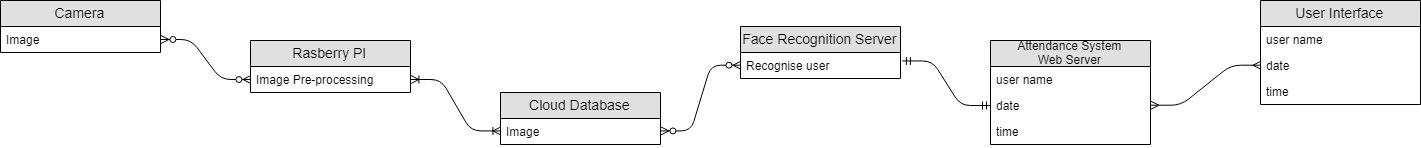

The diagram above was exported from draw.io. Its source (the exported page's mxGraphModel, read from the mxfile embedded in the PNG):
<mxGraphModel dx="3111" dy="1031" grid="1" gridSize="10" guides="1" tooltips="1" connect="1" arrows="1" fold="1" page="1" pageScale="1" pageWidth="1100" pageHeight="850" background="#ffffff" math="0" shadow="0">
  <root>
    <mxCell id="0" />
    <mxCell id="1" parent="0" />
    <mxCell id="PUToFc3Lek4UfLYDTevN-12" value="Camera" style="swimlane;fontStyle=0;childLayout=stackLayout;horizontal=1;startSize=26;fillColor=#e0e0e0;horizontalStack=0;resizeParent=1;resizeParentMax=0;resizeLast=0;collapsible=1;marginBottom=0;swimlaneFillColor=#ffffff;align=center;fontSize=14;" vertex="1" parent="1">
      <mxGeometry x="-230" y="390" width="160" height="52" as="geometry" />
    </mxCell>
    <mxCell id="PUToFc3Lek4UfLYDTevN-13" value="Image" style="text;strokeColor=none;fillColor=none;spacingLeft=4;spacingRight=4;overflow=hidden;rotatable=0;points=[[0,0.5],[1,0.5]];portConstraint=eastwest;fontSize=12;" vertex="1" parent="PUToFc3Lek4UfLYDTevN-12">
      <mxGeometry y="26" width="160" height="26" as="geometry" />
    </mxCell>
    <mxCell id="PUToFc3Lek4UfLYDTevN-16" value="Rasberry PI" style="swimlane;fontStyle=0;childLayout=stackLayout;horizontal=1;startSize=26;fillColor=#e0e0e0;horizontalStack=0;resizeParent=1;resizeParentMax=0;resizeLast=0;collapsible=1;marginBottom=0;swimlaneFillColor=#ffffff;align=center;fontSize=14;" vertex="1" parent="1">
      <mxGeometry x="20" y="430" width="160" height="52" as="geometry" />
    </mxCell>
    <mxCell id="PUToFc3Lek4UfLYDTevN-17" value="Image Pre-processing" style="text;strokeColor=none;fillColor=none;spacingLeft=4;spacingRight=4;overflow=hidden;rotatable=0;points=[[0,0.5],[1,0.5]];portConstraint=eastwest;fontSize=12;" vertex="1" parent="PUToFc3Lek4UfLYDTevN-16">
      <mxGeometry y="26" width="160" height="26" as="geometry" />
    </mxCell>
    <mxCell id="PUToFc3Lek4UfLYDTevN-23" value="Cloud Database" style="swimlane;fontStyle=0;childLayout=stackLayout;horizontal=1;startSize=26;fillColor=#e0e0e0;horizontalStack=0;resizeParent=1;resizeParentMax=0;resizeLast=0;collapsible=1;marginBottom=0;swimlaneFillColor=#ffffff;align=center;fontSize=14;" vertex="1" parent="1">
      <mxGeometry x="270" y="482" width="160" height="52" as="geometry" />
    </mxCell>
    <mxCell id="PUToFc3Lek4UfLYDTevN-24" value="Image" style="text;strokeColor=none;fillColor=none;spacingLeft=4;spacingRight=4;overflow=hidden;rotatable=0;points=[[0,0.5],[1,0.5]];portConstraint=eastwest;fontSize=12;" vertex="1" parent="PUToFc3Lek4UfLYDTevN-23">
      <mxGeometry y="26" width="160" height="26" as="geometry" />
    </mxCell>
    <mxCell id="PUToFc3Lek4UfLYDTevN-30" value="Face Recognition Server" style="swimlane;fontStyle=0;childLayout=stackLayout;horizontal=1;startSize=26;fillColor=#e0e0e0;horizontalStack=0;resizeParent=1;resizeParentMax=0;resizeLast=0;collapsible=1;marginBottom=0;swimlaneFillColor=#ffffff;align=center;fontSize=14;" vertex="1" parent="1">
      <mxGeometry x="510" y="416" width="160" height="52" as="geometry" />
    </mxCell>
    <mxCell id="PUToFc3Lek4UfLYDTevN-31" value="Recognise user" style="text;strokeColor=none;fillColor=none;spacingLeft=4;spacingRight=4;overflow=hidden;rotatable=0;points=[[0,0.5],[1,0.5]];portConstraint=eastwest;fontSize=12;" vertex="1" parent="PUToFc3Lek4UfLYDTevN-30">
      <mxGeometry y="26" width="160" height="26" as="geometry" />
    </mxCell>
    <mxCell id="PUToFc3Lek4UfLYDTevN-34" value="" style="edgeStyle=entityRelationEdgeStyle;fontSize=12;html=1;endArrow=ERoneToMany;startArrow=ERoneToMany;exitX=1;exitY=0.5;exitDx=0;exitDy=0;entryX=0;entryY=0.5;entryDx=0;entryDy=0;" edge="1" parent="1" source="PUToFc3Lek4UfLYDTevN-17" target="PUToFc3Lek4UfLYDTevN-24">
      <mxGeometry width="100" height="100" relative="1" as="geometry">
        <mxPoint x="100" y="630" as="sourcePoint" />
        <mxPoint x="220" y="506" as="targetPoint" />
      </mxGeometry>
    </mxCell>
    <mxCell id="PUToFc3Lek4UfLYDTevN-36" value="" style="edgeStyle=entityRelationEdgeStyle;fontSize=12;html=1;endArrow=ERzeroToMany;endFill=1;startArrow=ERzeroToMany;exitX=1;exitY=0.5;exitDx=0;exitDy=0;entryX=0;entryY=0.5;entryDx=0;entryDy=0;" edge="1" parent="1" source="PUToFc3Lek4UfLYDTevN-24" target="PUToFc3Lek4UfLYDTevN-31">
      <mxGeometry width="100" height="100" relative="1" as="geometry">
        <mxPoint x="430" y="620" as="sourcePoint" />
        <mxPoint x="530" y="520" as="targetPoint" />
      </mxGeometry>
    </mxCell>
    <mxCell id="PUToFc3Lek4UfLYDTevN-37" value="Attendance System&#10;Web Server" style="swimlane;fontStyle=0;childLayout=stackLayout;horizontal=1;startSize=26;fillColor=#e0e0e0;horizontalStack=0;resizeParent=1;resizeParentMax=0;resizeLast=0;collapsible=1;marginBottom=0;swimlaneFillColor=#ffffff;align=center;fontSize=12;" vertex="1" parent="1">
      <mxGeometry x="760" y="430" width="160" height="104" as="geometry" />
    </mxCell>
    <mxCell id="PUToFc3Lek4UfLYDTevN-38" value="user name" style="text;strokeColor=none;fillColor=none;spacingLeft=4;spacingRight=4;overflow=hidden;rotatable=0;points=[[0,0.5],[1,0.5]];portConstraint=eastwest;fontSize=12;" vertex="1" parent="PUToFc3Lek4UfLYDTevN-37">
      <mxGeometry y="26" width="160" height="26" as="geometry" />
    </mxCell>
    <mxCell id="PUToFc3Lek4UfLYDTevN-39" value="date" style="text;strokeColor=none;fillColor=none;spacingLeft=4;spacingRight=4;overflow=hidden;rotatable=0;points=[[0,0.5],[1,0.5]];portConstraint=eastwest;fontSize=12;" vertex="1" parent="PUToFc3Lek4UfLYDTevN-37">
      <mxGeometry y="52" width="160" height="26" as="geometry" />
    </mxCell>
    <mxCell id="PUToFc3Lek4UfLYDTevN-40" value="time" style="text;strokeColor=none;fillColor=none;spacingLeft=4;spacingRight=4;overflow=hidden;rotatable=0;points=[[0,0.5],[1,0.5]];portConstraint=eastwest;fontSize=12;" vertex="1" parent="PUToFc3Lek4UfLYDTevN-37">
      <mxGeometry y="78" width="160" height="26" as="geometry" />
    </mxCell>
    <mxCell id="PUToFc3Lek4UfLYDTevN-42" value="" style="edgeStyle=entityRelationEdgeStyle;fontSize=12;html=1;endArrow=ERmandOne;startArrow=ERmandOne;exitX=1.015;exitY=0.342;exitDx=0;exitDy=0;exitPerimeter=0;" edge="1" parent="1" source="PUToFc3Lek4UfLYDTevN-31" target="PUToFc3Lek4UfLYDTevN-39">
      <mxGeometry width="100" height="100" relative="1" as="geometry">
        <mxPoint x="730" y="620" as="sourcePoint" />
        <mxPoint x="760" y="470" as="targetPoint" />
      </mxGeometry>
    </mxCell>
    <mxCell id="PUToFc3Lek4UfLYDTevN-45" value="" style="edgeStyle=entityRelationEdgeStyle;fontSize=12;html=1;endArrow=ERzeroToMany;endFill=1;startArrow=ERzeroToMany;entryX=0;entryY=0.5;entryDx=0;entryDy=0;exitX=1;exitY=0.5;exitDx=0;exitDy=0;" edge="1" parent="1" source="PUToFc3Lek4UfLYDTevN-13" target="PUToFc3Lek4UfLYDTevN-17">
      <mxGeometry width="100" height="100" relative="1" as="geometry">
        <mxPoint x="-100" y="560" as="sourcePoint" />
        <mxPoint y="460" as="targetPoint" />
      </mxGeometry>
    </mxCell>
    <mxCell id="PUToFc3Lek4UfLYDTevN-46" value="User Interface" style="swimlane;fontStyle=0;childLayout=stackLayout;horizontal=1;startSize=26;fillColor=#e0e0e0;horizontalStack=0;resizeParent=1;resizeParentMax=0;resizeLast=0;collapsible=1;marginBottom=0;swimlaneFillColor=#ffffff;align=center;fontSize=14;" vertex="1" parent="1">
      <mxGeometry x="1030" y="390" width="160" height="104" as="geometry" />
    </mxCell>
    <mxCell id="PUToFc3Lek4UfLYDTevN-47" value="user name" style="text;strokeColor=none;fillColor=none;spacingLeft=4;spacingRight=4;overflow=hidden;rotatable=0;points=[[0,0.5],[1,0.5]];portConstraint=eastwest;fontSize=12;" vertex="1" parent="PUToFc3Lek4UfLYDTevN-46">
      <mxGeometry y="26" width="160" height="26" as="geometry" />
    </mxCell>
    <mxCell id="PUToFc3Lek4UfLYDTevN-48" value="date" style="text;strokeColor=none;fillColor=none;spacingLeft=4;spacingRight=4;overflow=hidden;rotatable=0;points=[[0,0.5],[1,0.5]];portConstraint=eastwest;fontSize=12;" vertex="1" parent="PUToFc3Lek4UfLYDTevN-46">
      <mxGeometry y="52" width="160" height="26" as="geometry" />
    </mxCell>
    <mxCell id="PUToFc3Lek4UfLYDTevN-49" value="time" style="text;strokeColor=none;fillColor=none;spacingLeft=4;spacingRight=4;overflow=hidden;rotatable=0;points=[[0,0.5],[1,0.5]];portConstraint=eastwest;fontSize=12;" vertex="1" parent="PUToFc3Lek4UfLYDTevN-46">
      <mxGeometry y="78" width="160" height="26" as="geometry" />
    </mxCell>
    <mxCell id="PUToFc3Lek4UfLYDTevN-50" value="" style="edgeStyle=entityRelationEdgeStyle;fontSize=12;html=1;endArrow=ERmany;startArrow=ERmany;exitX=1;exitY=0.5;exitDx=0;exitDy=0;entryX=0;entryY=0.5;entryDx=0;entryDy=0;" edge="1" parent="1" source="PUToFc3Lek4UfLYDTevN-39" target="PUToFc3Lek4UfLYDTevN-48">
      <mxGeometry width="100" height="100" relative="1" as="geometry">
        <mxPoint x="940" y="492" as="sourcePoint" />
        <mxPoint x="1040" y="392" as="targetPoint" />
      </mxGeometry>
    </mxCell>
  </root>
</mxGraphModel>